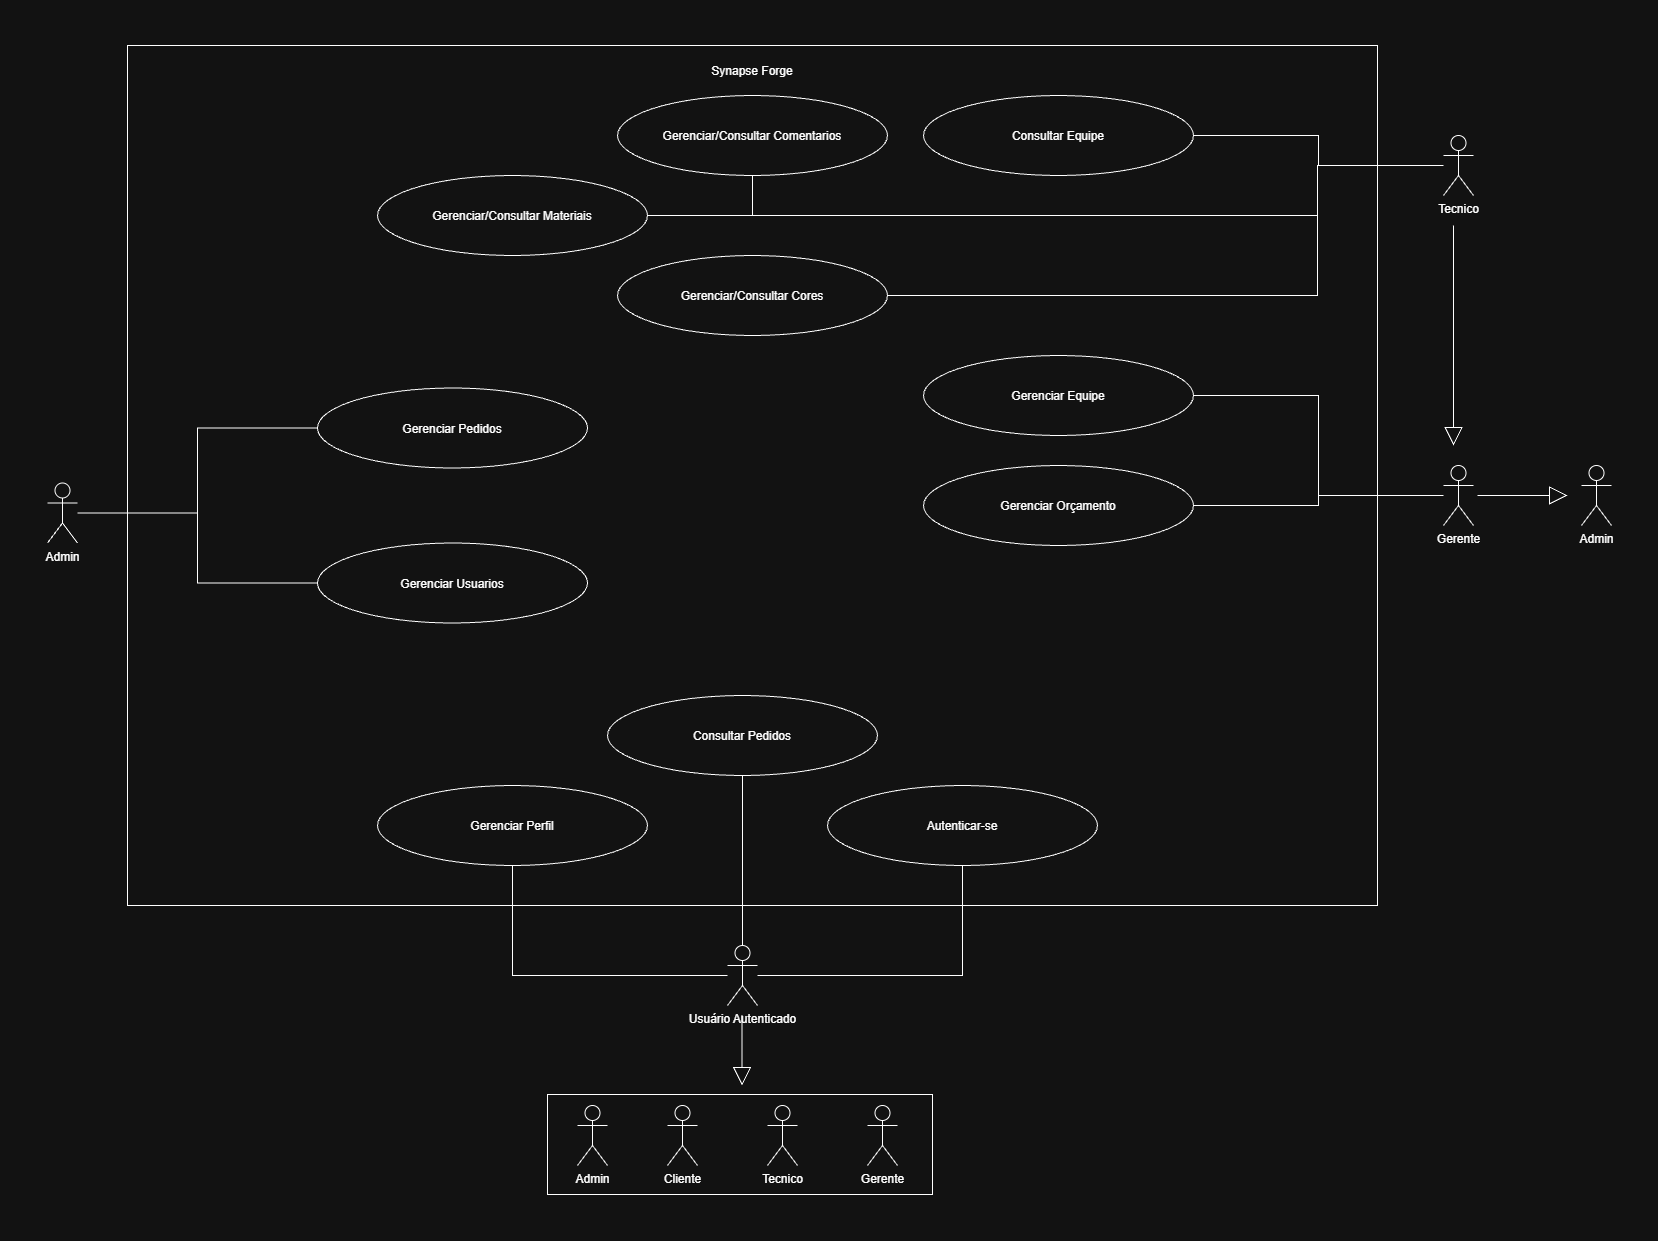

The diagram above was exported from draw.io. Its source (the exported page's mxGraphModel, read from the mxfile embedded in the PNG):
<mxGraphModel dx="2366" dy="1302" grid="1" gridSize="10" guides="1" tooltips="1" connect="1" arrows="1" fold="1" page="1" pageScale="1" pageWidth="827" pageHeight="1169" math="0" shadow="0">
  <root>
    <mxCell id="0" />
    <mxCell id="1" parent="0" />
    <mxCell id="3pPBGyzgJzhbig9-LTn6-8" parent="1" style="whiteSpace=wrap;html=1;verticalAlign=top;" value="&lt;div style=&quot;line-height: 320%;&quot;&gt;Synapse Forge&lt;/div&gt;" vertex="1">
      <mxGeometry height="860" width="1250" x="170" y="20" as="geometry" />
    </mxCell>
    <mxCell id="3pPBGyzgJzhbig9-LTn6-81" edge="1" parent="1" source="3pPBGyzgJzhbig9-LTn6-1" style="edgeStyle=orthogonalEdgeStyle;rounded=0;orthogonalLoop=1;jettySize=auto;html=1;entryX=0;entryY=0.5;entryDx=0;entryDy=0;endArrow=none;endFill=0;" target="3pPBGyzgJzhbig9-LTn6-15">
      <mxGeometry relative="1" as="geometry" />
    </mxCell>
    <mxCell id="3pPBGyzgJzhbig9-LTn6-82" edge="1" parent="1" source="3pPBGyzgJzhbig9-LTn6-1" style="edgeStyle=orthogonalEdgeStyle;rounded=0;orthogonalLoop=1;jettySize=auto;html=1;endArrow=none;endFill=0;" target="3pPBGyzgJzhbig9-LTn6-58">
      <mxGeometry relative="1" as="geometry" />
    </mxCell>
    <mxCell id="3pPBGyzgJzhbig9-LTn6-1" parent="1" style="shape=umlActor;verticalLabelPosition=bottom;verticalAlign=top;html=1;" value="Admin" vertex="1">
      <mxGeometry height="60" width="30" x="90" y="457.5" as="geometry" />
    </mxCell>
    <mxCell id="3pPBGyzgJzhbig9-LTn6-102" edge="1" parent="1" source="3pPBGyzgJzhbig9-LTn6-2" style="edgeStyle=orthogonalEdgeStyle;rounded=0;orthogonalLoop=1;jettySize=auto;html=1;entryX=1;entryY=0.5;entryDx=0;entryDy=0;endArrow=none;endFill=0;" target="3pPBGyzgJzhbig9-LTn6-18">
      <mxGeometry relative="1" as="geometry" />
    </mxCell>
    <mxCell id="3pPBGyzgJzhbig9-LTn6-106" edge="1" parent="1" source="3pPBGyzgJzhbig9-LTn6-2" style="edgeStyle=orthogonalEdgeStyle;rounded=0;orthogonalLoop=1;jettySize=auto;html=1;entryX=0.5;entryY=1;entryDx=0;entryDy=0;endArrow=none;endFill=0;" target="3pPBGyzgJzhbig9-LTn6-17">
      <mxGeometry relative="1" x="-0.1729" as="geometry">
        <Array as="points">
          <mxPoint x="1360" y="140" />
          <mxPoint x="1360" y="190" />
          <mxPoint x="795" y="190" />
        </Array>
      </mxGeometry>
    </mxCell>
    <mxCell id="aJwXAx4TJm9Whv0zbk2C-5" edge="1" parent="1" source="3pPBGyzgJzhbig9-LTn6-2" style="edgeStyle=orthogonalEdgeStyle;rounded=0;orthogonalLoop=1;jettySize=auto;html=1;entryX=1;entryY=0.5;entryDx=0;entryDy=0;endArrow=none;endFill=0;" target="aJwXAx4TJm9Whv0zbk2C-3">
      <mxGeometry relative="1" as="geometry">
        <Array as="points">
          <mxPoint x="1360" y="140" />
          <mxPoint x="1360" y="270" />
        </Array>
      </mxGeometry>
    </mxCell>
    <mxCell id="aJwXAx4TJm9Whv0zbk2C-6" edge="1" parent="1" source="3pPBGyzgJzhbig9-LTn6-2" style="edgeStyle=orthogonalEdgeStyle;rounded=0;orthogonalLoop=1;jettySize=auto;html=1;entryX=1;entryY=0.5;entryDx=0;entryDy=0;endArrow=none;endFill=0;" target="aJwXAx4TJm9Whv0zbk2C-4">
      <mxGeometry relative="1" x="0.0189" as="geometry">
        <Array as="points">
          <mxPoint x="1360" y="140" />
          <mxPoint x="1360" y="190" />
        </Array>
      </mxGeometry>
    </mxCell>
    <mxCell id="3pPBGyzgJzhbig9-LTn6-2" parent="1" style="shape=umlActor;verticalLabelPosition=bottom;verticalAlign=top;html=1;" value="Tecnico" vertex="1">
      <mxGeometry height="60" width="30" x="1486" y="110" as="geometry" />
    </mxCell>
    <mxCell id="3pPBGyzgJzhbig9-LTn6-105" edge="1" parent="1" source="3pPBGyzgJzhbig9-LTn6-3" style="edgeStyle=orthogonalEdgeStyle;rounded=0;orthogonalLoop=1;jettySize=auto;html=1;entryX=1;entryY=0.5;entryDx=0;entryDy=0;endArrow=none;endFill=0;" target="3pPBGyzgJzhbig9-LTn6-13">
      <mxGeometry relative="1" as="geometry" />
    </mxCell>
    <mxCell id="aJwXAx4TJm9Whv0zbk2C-2" edge="1" parent="1" source="3pPBGyzgJzhbig9-LTn6-3" style="edgeStyle=orthogonalEdgeStyle;rounded=0;orthogonalLoop=1;jettySize=auto;html=1;entryX=1;entryY=0.5;entryDx=0;entryDy=0;endArrow=none;endFill=0;" target="aJwXAx4TJm9Whv0zbk2C-1">
      <mxGeometry relative="1" as="geometry" />
    </mxCell>
    <mxCell id="3pPBGyzgJzhbig9-LTn6-3" parent="1" style="shape=umlActor;verticalLabelPosition=bottom;verticalAlign=top;html=1;" value="Gerente" vertex="1">
      <mxGeometry height="60" width="30" x="1486" y="440" as="geometry" />
    </mxCell>
    <mxCell id="3pPBGyzgJzhbig9-LTn6-13" parent="1" style="ellipse;whiteSpace=wrap;html=1;shapeInside=1;" value="Gerenciar Equipe" vertex="1">
      <mxGeometry height="80" width="270" x="966" y="330" as="geometry" />
    </mxCell>
    <mxCell id="3pPBGyzgJzhbig9-LTn6-15" parent="1" style="ellipse;whiteSpace=wrap;html=1;shapeInside=1;" value="Gerenciar Pedidos" vertex="1">
      <mxGeometry height="80" width="270" x="360" y="362.5" as="geometry" />
    </mxCell>
    <mxCell id="3pPBGyzgJzhbig9-LTn6-16" parent="1" style="ellipse;whiteSpace=wrap;html=1;shapeInside=1;" value="Gerenciar Perfil" vertex="1">
      <mxGeometry height="80" width="270" x="420" y="760" as="geometry" />
    </mxCell>
    <mxCell id="3pPBGyzgJzhbig9-LTn6-17" parent="1" style="ellipse;whiteSpace=wrap;html=1;shapeInside=1;" value="Gerenciar/Consultar Comentarios" vertex="1">
      <mxGeometry height="80" width="270" x="660" y="70" as="geometry" />
    </mxCell>
    <mxCell id="3pPBGyzgJzhbig9-LTn6-18" parent="1" style="ellipse;whiteSpace=wrap;html=1;shapeInside=1;" value="Consultar Equipe" vertex="1">
      <mxGeometry height="80" width="270" x="966" y="70" as="geometry" />
    </mxCell>
    <mxCell id="3pPBGyzgJzhbig9-LTn6-58" parent="1" style="ellipse;whiteSpace=wrap;html=1;shapeInside=1;" value="Gerenciar Usuarios" vertex="1">
      <mxGeometry height="80" width="270" x="360" y="517.5" as="geometry" />
    </mxCell>
    <mxCell id="3pPBGyzgJzhbig9-LTn6-78" edge="1" parent="1" source="3pPBGyzgJzhbig9-LTn6-73" style="edgeStyle=orthogonalEdgeStyle;rounded=0;orthogonalLoop=1;jettySize=auto;html=1;endArrow=none;endFill=0;" target="3pPBGyzgJzhbig9-LTn6-16">
      <mxGeometry relative="1" as="geometry" />
    </mxCell>
    <mxCell id="3pPBGyzgJzhbig9-LTn6-79" edge="1" parent="1" source="3pPBGyzgJzhbig9-LTn6-73" style="edgeStyle=orthogonalEdgeStyle;rounded=0;orthogonalLoop=1;jettySize=auto;html=1;entryX=0.5;entryY=1;entryDx=0;entryDy=0;endArrow=none;endFill=0;" target="3pPBGyzgJzhbig9-LTn6-76">
      <mxGeometry relative="1" as="geometry" />
    </mxCell>
    <mxCell id="3pPBGyzgJzhbig9-LTn6-101" edge="1" parent="1" source="3pPBGyzgJzhbig9-LTn6-73" style="edgeStyle=orthogonalEdgeStyle;rounded=0;orthogonalLoop=1;jettySize=auto;html=1;entryX=0.5;entryY=1;entryDx=0;entryDy=0;endArrow=none;endFill=0;" target="3pPBGyzgJzhbig9-LTn6-100">
      <mxGeometry relative="1" as="geometry" />
    </mxCell>
    <mxCell id="3pPBGyzgJzhbig9-LTn6-73" parent="1" style="shape=umlActor;verticalLabelPosition=bottom;verticalAlign=top;html=1;" value="Usuário Autenticado&lt;div&gt;&lt;br&gt;&lt;/div&gt;" vertex="1">
      <mxGeometry height="60" width="30" x="770" y="920" as="geometry" />
    </mxCell>
    <mxCell id="3pPBGyzgJzhbig9-LTn6-99" parent="1" style="rounded=0;whiteSpace=wrap;html=1;" value="" vertex="1">
      <mxGeometry height="100" width="385" x="590" y="1069" as="geometry" />
    </mxCell>
    <mxCell id="3pPBGyzgJzhbig9-LTn6-76" parent="1" style="ellipse;whiteSpace=wrap;html=1;shapeInside=1;" value="Autenticar-se" vertex="1">
      <mxGeometry height="80" width="270" x="870" y="760" as="geometry" />
    </mxCell>
    <mxCell id="3pPBGyzgJzhbig9-LTn6-94" parent="1" style="shape=umlActor;verticalLabelPosition=bottom;verticalAlign=top;html=1;" value="Admin" vertex="1">
      <mxGeometry height="60" width="30" x="620" y="1080" as="geometry" />
    </mxCell>
    <mxCell id="3pPBGyzgJzhbig9-LTn6-95" parent="1" style="shape=umlActor;verticalLabelPosition=bottom;verticalAlign=top;html=1;" value="Cliente" vertex="1">
      <mxGeometry height="60" width="30" x="710" y="1080" as="geometry" />
    </mxCell>
    <mxCell id="3pPBGyzgJzhbig9-LTn6-96" parent="1" style="shape=umlActor;verticalLabelPosition=bottom;verticalAlign=top;html=1;" value="Tecnico" vertex="1">
      <mxGeometry height="60" width="30" x="810" y="1080" as="geometry" />
    </mxCell>
    <mxCell id="3pPBGyzgJzhbig9-LTn6-97" parent="1" style="shape=umlActor;verticalLabelPosition=bottom;verticalAlign=top;html=1;" value="Gerente" vertex="1">
      <mxGeometry height="60" width="30" x="910" y="1080" as="geometry" />
    </mxCell>
    <mxCell id="3pPBGyzgJzhbig9-LTn6-98" edge="1" parent="1" style="endArrow=block;endSize=16;endFill=0;html=1;rounded=0;" value="">
      <mxGeometry relative="1" width="160" x="-0.1429" as="geometry">
        <mxPoint as="offset" />
        <mxPoint x="784.5" y="990" as="sourcePoint" />
        <mxPoint x="784.5" y="1060" as="targetPoint" />
      </mxGeometry>
    </mxCell>
    <mxCell id="3pPBGyzgJzhbig9-LTn6-100" parent="1" style="ellipse;whiteSpace=wrap;html=1;shapeInside=1;" value="Consultar Pedidos&lt;div&gt;&lt;br/&gt;&lt;/div&gt;" vertex="1">
      <mxGeometry height="80" width="270" x="650" y="670" as="geometry" />
    </mxCell>
    <mxCell id="3pPBGyzgJzhbig9-LTn6-104" edge="1" parent="1" style="endArrow=block;endSize=16;endFill=0;html=1;rounded=0;" value="">
      <mxGeometry relative="1" width="160" x="-0.1429" as="geometry">
        <mxPoint as="offset" />
        <mxPoint x="1496" y="200" as="sourcePoint" />
        <mxPoint x="1496" y="420" as="targetPoint" />
      </mxGeometry>
    </mxCell>
    <mxCell id="aJwXAx4TJm9Whv0zbk2C-1" parent="1" style="ellipse;whiteSpace=wrap;html=1;shapeInside=1;" value="Gerenciar Orçamento" vertex="1">
      <mxGeometry height="80" width="270" x="966" y="440" as="geometry" />
    </mxCell>
    <mxCell id="aJwXAx4TJm9Whv0zbk2C-3" parent="1" style="ellipse;whiteSpace=wrap;html=1;shapeInside=1;" value="Gerenciar/Consultar Cores" vertex="1">
      <mxGeometry height="80" width="270" x="660" y="230" as="geometry" />
    </mxCell>
    <mxCell id="aJwXAx4TJm9Whv0zbk2C-4" parent="1" style="ellipse;whiteSpace=wrap;html=1;shapeInside=1;" value="Gerenciar/Consultar Materiais" vertex="1">
      <mxGeometry height="80" width="270" x="420" y="150" as="geometry" />
    </mxCell>
    <mxCell id="aJwXAx4TJm9Whv0zbk2C-7" parent="1" style="shape=umlActor;verticalLabelPosition=bottom;verticalAlign=top;html=1;" value="Admin" vertex="1">
      <mxGeometry height="60" width="30" x="1624" y="440" as="geometry" />
    </mxCell>
    <mxCell id="aJwXAx4TJm9Whv0zbk2C-12" edge="1" parent="1" style="endArrow=block;endSize=16;endFill=0;html=1;rounded=0;" value="">
      <mxGeometry relative="1" width="160" x="-0.1429" as="geometry">
        <mxPoint as="offset" />
        <mxPoint x="1520" y="470" as="sourcePoint" />
        <mxPoint x="1610" y="470" as="targetPoint" />
      </mxGeometry>
    </mxCell>
  </root>
</mxGraphModel>